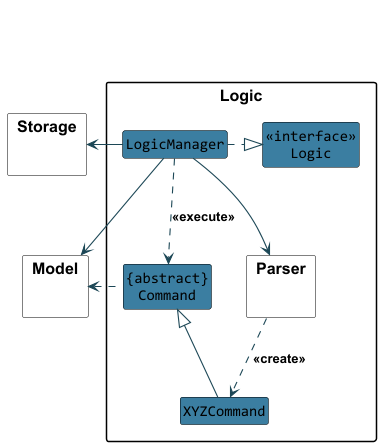

The diagram above was rendered by PlantUML. Its source (embedded in the PNG):
@startuml
!include ../../style.puml

skinparam arrowThickness 1.1
skinparam arrowColor LOGIC_COLOR_T4
skinparam classBackgroundColor LOGIC_COLOR

package Logic as LogicPackage {

class LogicManager
class "<<interface>>\nLogic" as Logic
Class "{abstract}\nCommand" as Command
Class XYZCommand
package "Parser" as ParserPackage{}
}


package Model {}
package Storage {}


Class HiddenSource #FFFFFF
hide HiddenSource

HiddenSource .down.> Logic
LogicManager .right-|> Logic
LogicManager -down->ParserPackage
LogicManager ..> Command: <<execute>>
ParserPackage .down.> XYZCommand: <<create>>
XYZCommand -up-|> Command



Command .left> Model
LogicManager --> Model
LogicManager -left> Storage


Model --up[hidden] Storage

hide member

@enduml